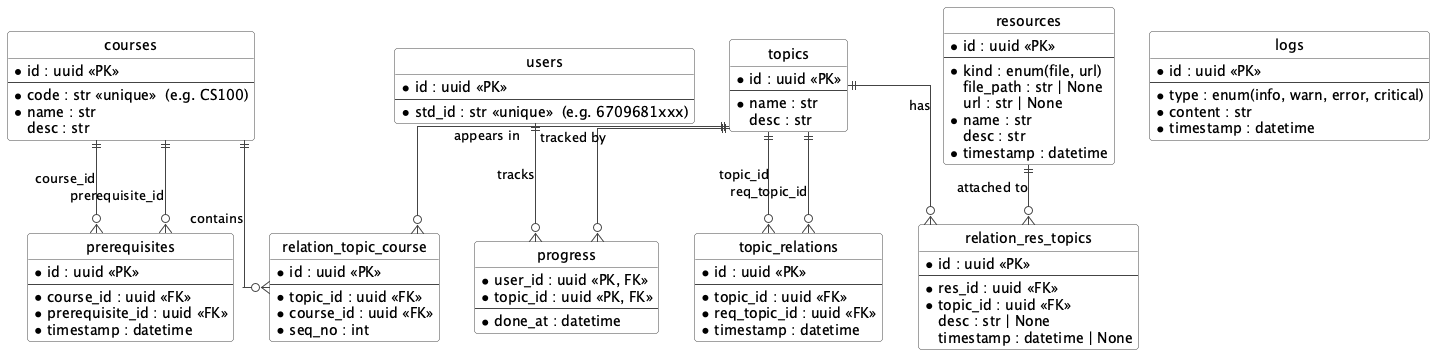

The diagram above was rendered by PlantUML. Its source (embedded in the PNG):
@startuml DB
' ER diagram — transcribed from the paper cards
hide circle
skinparam linetype ortho
skinparam roundcorner 6
skinparam class {
  BackgroundColor White
  BorderColor #444
  ArrowColor #444
}

' ===== Core entities =====
entity "users" as users {
  * id : uuid <<PK>>
  --
  * std_id : str <<unique>>  (e.g. 6709681xxx)
}

entity "courses" as courses {
  * id : uuid <<PK>>
  --
  * code : str <<unique>>  (e.g. CS100)
  * name : str
  desc : str
}

entity "topics" as topics {
  * id : uuid <<PK>>
  --
  * name : str
  desc : str
}

entity "resources" as resources {
  * id : uuid <<PK>>
  --
  * kind : enum(file, url)
  file_path : str | None
  url : str | None
  * name : str
  desc : str
  * timestamp : datetime
}

entity "logs" as logs {
  * id : uuid <<PK>>
  --
  * type : enum(info, warn, error, critical)
  * content : str
  * timestamp : datetime
}

' ===== Join / relation tables =====
entity "relation_topic_course" as rtc {
  * id : uuid <<PK>>
  --
  * topic_id : uuid <<FK>>
  * course_id : uuid <<FK>>
  * seq_no : int
}

entity "relation_res_topics" as rrt {
  * id : uuid <<PK>>
  --
  * res_id : uuid <<FK>>
  * topic_id : uuid <<FK>>
  desc : str | None
  timestamp : datetime | None
}

entity "prerequisites" as prereq {
  * id : uuid <<PK>>
  --
  * course_id : uuid <<FK>>
  * prerequisite_id : uuid <<FK>>
  * timestamp : datetime
}

entity "topic_relations" as trel {
  * id : uuid <<PK>>
  --
  * topic_id : uuid <<FK>>
  * req_topic_id : uuid <<FK>>
  * timestamp : datetime
}

entity "progress" as progress {
  ' sparse: row exists only when the user marked the topic done
  * user_id : uuid <<PK, FK>>
  * topic_id : uuid <<PK, FK>>
  --
  * done_at : datetime
}

' ===== Relationships =====
' course <-> topic (M:N, ordered by seq_no)
courses ||--o{ rtc : contains
topics  ||--o{ rtc : appears in

' resource <-> topic (M:N)
resources ||--o{ rrt : attached to
topics    ||--o{ rrt : has

' course -> course (prerequisite, self M:N)
courses ||--o{ prereq : course_id
courses ||--o{ prereq : prerequisite_id

' topic -> topic (required topic, self M:N)
topics ||--o{ trel : topic_id
topics ||--o{ trel : req_topic_id

' user <-> topic (learning progress)
users  ||--o{ progress : tracks
topics ||--o{ progress : tracked by

' logs is standalone (no FK)

@enduml